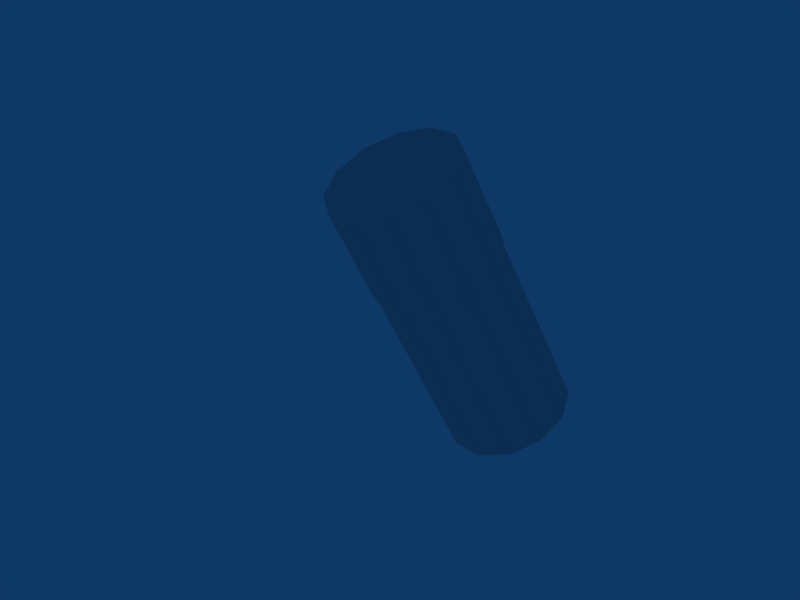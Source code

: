 # Source: bulcase.blend  (saved by Blender 2.43.0; exported with 4.5.12 LTS)
import bpy
from mathutils import Matrix  # noqa: F401  (used for matrix-valued properties, if any)

bpy.ops.wm.read_factory_settings(use_empty=True)
scene = bpy.context.scene
scene.name = 'Scene'

# ---- collections
col_collection_1 = bpy.data.collections.new('Collection 1'); scene.collection.children.link(col_collection_1)
col_collection_2 = bpy.data.collections.new('Collection 2'); scene.collection.children.link(col_collection_2)
col_collection_2.hide_render = True
col_collection_2.hide_viewport = True
col_collection_3 = bpy.data.collections.new('Collection 3'); scene.collection.children.link(col_collection_3)
col_collection_3.hide_render = True
col_collection_3.hide_viewport = True

# ---- materials (node trees are filled in below, after node groups)
mat_sgunshell = bpy.data.materials.new('sgunshell')
mat_sgunshell.alpha_threshold = 0.0
mat_sgunshell.roughness = 0.5
mat_sgunshell.line_color = (0.0, 0.0, 0.0, 1.0)
mat_sgunshell_2 = bpy.data.materials.new('sgunshell_2')
mat_sgunshell_2.alpha_threshold = 0.0
mat_sgunshell_2.roughness = 0.5
mat_sgunshell_2.line_color = (0.0, 0.0, 0.0, 1.0)

# ---- material node trees

# ---- world
world_world = bpy.data.worlds.new('World'); scene.world = world_world
world_world.color = (0.05656, 0.2208, 0.4)
world_world.use_sun_shadow = False
world_world.sun_shadow_jitter_overblur = 0.0
world_world.cycles.sampling_method = 'MANUAL'
world_world.cycles.sample_map_resolution = 256

# ---- meshes
me_cube = bpy.data.meshes.new('Cube')
me_cube.from_pydata([(-0.4869, 0.2169, 0.3314), (-0.5322, 0.002376, 0.2312), (-0.4221, -0.2079, 0.1557), (-0.1863, -0.3576, 0.1251), (0.1121, -0.4065, 0.1476), (0.3932, -0.3417, 0.2172), (0.5816, -0.1804, 0.3152), (0.6269, 0.03416, 0.4154), (0.5169, 0.2444, 0.4909), (0.281, 0.3941, 0.5215), (-0.01741, 0.4431, 0.499), (-0.2985, 0.3782, 0.4294), (-0.1779, 0.777, -0.9533), (-0.2232, 0.5625, -1.053), (-0.1132, 0.3522, -1.129), (0.1227, 0.2025, -1.16), (0.4211, 0.1536, -1.137), (0.7022, 0.2184, -1.067), (0.8906, 0.3797, -0.9695), (0.9359, 0.5943, -0.8693), (0.8258, 0.8046, -0.7938), (0.59, 0.9542, -0.7632), (0.2916, 1.003, -0.7857), (0.01049, 0.9383, -0.8552), (0.3563, 0.5784, -0.9614), (-0.3273, 0.3543, 0.511), (-0.03816, 0.421, 0.5826), (0.2689, 0.3707, 0.6058), (0.5115, 0.2167, 0.5743), (0.6247, 0.0003738, 0.4966), (0.5781, -0.2203, 0.3935), (0.3843, -0.3863, 0.2927), (0.0951, -0.453, 0.2211), (-0.2119, -0.4026, 0.198), (-0.4545, -0.2487, 0.2294), (-0.5677, -0.03233, 0.3071), (-0.5212, 0.1884, 0.4102), (-0.6697, -0.08083, 1.028), (-0.7162, -0.3015, 0.9246), (-0.603, -0.5179, 0.8469), (-0.3604, -0.6718, 0.8154), (-0.0534, -0.7222, 0.8385), (0.2358, -0.6555, 0.9101), (0.4296, -0.4895, 1.011), (0.4762, -0.2688, 1.114), (0.363, -0.05251, 1.192), (0.1204, 0.1015, 1.223), (-0.1867, 0.1518, 1.2), (-0.4758, 0.08511, 1.128), (-0.12, -0.2852, 1.019)], [], [(24, 13, 12), (24, 14, 13), (24, 15, 14), (24, 16, 15), (24, 17, 16), (24, 18, 17), (24, 19, 18), (24, 20, 19), (24, 21, 20), (24, 22, 21), (24, 23, 22), (24, 12, 23), (0, 12, 13, 1), (1, 13, 14, 2), (2, 14, 15, 3), (3, 15, 16, 4), (4, 16, 17, 5), (5, 17, 18, 6), (6, 18, 19, 7), (7, 19, 20, 8), (8, 20, 21, 9), (9, 21, 22, 10), (10, 22, 23, 11), (12, 0, 11, 23), (11, 0, 36, 25), (10, 11, 25, 26), (9, 10, 26, 27), (8, 9, 27, 28), (7, 8, 28, 29), (6, 7, 29, 30), (5, 6, 30, 31), (4, 5, 31, 32), (3, 4, 32, 33), (2, 3, 33, 34), (1, 2, 34, 35), (0, 1, 35, 36), (36, 35, 38, 37), (35, 34, 39, 38), (34, 33, 40, 39), (33, 32, 41, 40), (32, 31, 42, 41), (31, 30, 43, 42), (30, 29, 44, 43), (29, 28, 45, 44), (28, 27, 46, 45), (27, 26, 47, 46), (26, 25, 48, 47), (25, 36, 37, 48), (49, 37, 38), (49, 38, 39), (49, 39, 40), (49, 40, 41), (49, 41, 42), (49, 42, 43), (49, 43, 44), (49, 44, 45), (49, 45, 46), (49, 46, 47), (49, 47, 48), (49, 48, 37)])
me_cube.polygons.foreach_set('use_smooth', [True] * 60)
_k = set([(0, 1), (0, 11), (1, 2), (2, 3), (3, 4), (4, 5), (5, 6), (6, 7), (7, 8), (8, 9), (9, 10), (10, 11), (12, 13), (12, 23), (13, 14), (14, 15), (15, 16), (16, 17), (17, 18), (18, 19), (19, 20), (20, 21), (21, 22), (22, 23), (37, 38), (37, 48), (38, 39), (39, 40), (40, 41), (41, 42), (42, 43), (43, 44), (44, 45), (45, 46), (46, 47), (47, 48)])
me_cube.attributes.new('sharp_edge', 'BOOLEAN', 'EDGE').data.foreach_set('value', [ (min(e.vertices), max(e.vertices)) in _k for e in me_cube.edges])
_uv = me_cube.uv_layers.new(name='UVTex')
_uv.uv.foreach_set('vector', [0.1841, 0.3006, 0.341, 0.3439, 0.299, 0.4189, 0.1841, 0.3006, 0.341, 0.2573, 0.341, 0.3439, 0.1841, 0.3006, 0.299, 0.1823, 0.341, 0.2573, 0.1841, 0.3006, 0.2261, 0.139, 0.299, 0.1823, 0.1841, 0.3006, 0.142, 0.139, 0.2261, 0.139, 0.1841, 0.3006, 0.06917, 0.1823, 0.142, 0.139, 0.1841, 0.3006, 0.02711, 0.2573, 0.06917, 0.1823, 0.1841, 0.3006, 0.02711, 0.3439, 0.02711, 0.2573, 0.1841, 0.3006, 0.06917, 0.4189, 0.02711, 0.3439, 0.1841, 0.3006, 0.142, 0.4622, 0.06917, 0.4189, 0.1841, 0.3006, 0.2261, 0.4622, 0.142, 0.4622, 0.1841, 0.3006, 0.299, 0.4189, 0.2261, 0.4622, 0.6897, 0.4375, 0.3794, 0.4375, 0.3794, 0.3685, 0.6897, 0.3685, 0.6897, 0.3685, 0.3794, 0.3685, 0.3794, 0.3044, 0.6897, 0.3044, 0.6897, 0.3044, 0.3794, 0.3044, 0.3794, 0.2353, 0.6897, 0.2353, 0.6897, 0.2353, 0.3794, 0.2353, 0.3794, 0.1574, 0.6897, 0.1574, 0.6897, 0.1574, 0.3794, 0.1574, 0.3794, 0.07533, 0.6897, 0.07533, 0.6897, 0.9557, 0.3794, 0.9557, 0.3794, 0.8777, 0.6897, 0.8777, 0.6897, 0.8777, 0.3794, 0.8777, 0.3794, 0.8087, 0.6897, 0.8087, 0.6897, 0.8087, 0.3794, 0.8087, 0.3794, 0.7445, 0.6897, 0.7445, 0.6897, 0.7445, 0.3794, 0.7445, 0.3794, 0.6755, 0.6897, 0.6755, 0.6897, 0.6755, 0.3794, 0.6755, 0.3794, 0.5975, 0.6897, 0.5975, 0.6897, 0.5975, 0.3794, 0.5975, 0.3794, 0.5155, 0.6897, 0.5155, 0.3794, 0.4375, 0.6897, 0.4375, 0.6897, 0.5155, 0.3794, 0.5155, 0.7182, 0.5154, 0.7182, 0.4395, 0.8296, 0.4341, 0.8296, 0.5128, 0.7182, 0.5936, 0.7182, 0.5154, 0.8296, 0.5128, 0.8296, 0.5956, 0.7182, 0.6694, 0.7182, 0.5936, 0.8296, 0.5956, 0.8296, 0.6742, 0.7182, 0.7405, 0.7182, 0.6694, 0.8296, 0.6742, 0.8296, 0.7435, 0.7182, 0.8101, 0.7182, 0.7405, 0.8296, 0.7435, 0.8296, 0.8075, 0.7182, 0.8813, 0.7182, 0.8101, 0.8296, 0.8075, 0.8296, 0.8764, 0.7182, 0.9526, 0.7182, 0.8813, 0.8296, 0.8764, 0.8296, 0.9546, 0.7182, 0.1516, 0.7182, 0.07685, 0.8296, 0.07096, 0.8296, 0.1533, 0.7182, 0.2266, 0.7182, 0.1516, 0.8296, 0.1533, 0.8296, 0.2314, 0.7182, 0.2975, 0.7182, 0.2266, 0.8296, 0.2314, 0.8296, 0.3004, 0.7182, 0.3674, 0.7182, 0.2975, 0.8296, 0.3004, 0.8296, 0.3647, 0.7182, 0.4395, 0.7182, 0.3674, 0.8296, 0.3647, 0.8296, 0.4341, 0.8296, 0.4341, 0.8296, 0.3647, 0.9968, 0.3675, 0.9968, 0.4366, 0.8296, 0.3647, 0.8296, 0.3004, 0.9968, 0.3034, 0.9968, 0.3675, 0.8296, 0.3004, 0.8296, 0.2314, 0.9968, 0.2344, 0.9968, 0.3034, 0.8296, 0.2314, 0.8296, 0.1533, 0.9968, 0.1566, 0.9968, 0.2344, 0.8296, 0.1533, 0.8296, 0.07096, 0.9968, 0.07475, 0.9968, 0.1566, 0.8296, 0.9546, 0.8296, 0.8764, 0.9968, 0.8769, 0.9968, 0.9546, 0.8296, 0.8764, 0.8296, 0.8075, 0.9968, 0.808, 0.9968, 0.8769, 0.8296, 0.8075, 0.8296, 0.7435, 0.9968, 0.744, 0.9968, 0.808, 0.8296, 0.7435, 0.8296, 0.6742, 0.9968, 0.675, 0.9968, 0.744, 0.8296, 0.6742, 0.8296, 0.5956, 0.9968, 0.5969, 0.9968, 0.675, 0.8296, 0.5956, 0.8296, 0.5128, 0.9968, 0.5147, 0.9968, 0.5969, 0.8296, 0.5128, 0.8296, 0.4341, 0.9968, 0.4366, 0.9968, 0.5147, 0.1854, 0.71, 0.3011, 0.5864, 0.3468, 0.6658, 0.1854, 0.71, 0.3468, 0.6658, 0.3492, 0.757, 0.1854, 0.71, 0.3492, 0.757, 0.3077, 0.8356, 0.1854, 0.71, 0.3077, 0.8356, 0.2335, 0.8805, 0.1854, 0.71, 0.2335, 0.8805, 0.1463, 0.8798, 0.1854, 0.71, 0.1463, 0.8798, 0.06958, 0.8336, 0.1854, 0.71, 0.06958, 0.8336, 0.02389, 0.7543, 0.1854, 0.71, 0.02389, 0.7543, 0.02148, 0.6631, 0.1854, 0.71, 0.02148, 0.6631, 0.06297, 0.5845, 0.1854, 0.71, 0.06297, 0.5845, 0.1373, 0.5395, 0.1854, 0.71, 0.1373, 0.5395, 0.2244, 0.5402, 0.1854, 0.71, 0.2244, 0.5402, 0.3011, 0.5864])
_ca = me_cube.color_attributes.new('Col', 'BYTE_COLOR', 'CORNER')
_ca.data.foreach_set('color', [1.0, 1.0, 1.0, 1.0, 1.0, 1.0, 1.0, 1.0, 1.0, 1.0, 1.0, 1.0, 1.0, 1.0, 1.0, 1.0, 1.0, 1.0, 1.0, 1.0, 1.0, 1.0, 1.0, 1.0, 1.0, 1.0, 1.0, 1.0, 1.0, 1.0, 1.0, 1.0, 1.0, 1.0, 1.0, 1.0, 1.0, 1.0, 1.0, 1.0, 1.0, 1.0, 1.0, 1.0, 1.0, 1.0, 1.0, 1.0, 1.0, 1.0, 1.0, 1.0, 1.0, 1.0, 1.0, 1.0, 1.0, 1.0, 1.0, 1.0, 1.0, 1.0, 1.0, 1.0, 1.0, 1.0, 1.0, 1.0, 1.0, 1.0, 1.0, 1.0, 1.0, 1.0, 1.0, 1.0, 1.0, 1.0, 1.0, 1.0, 1.0, 1.0, 1.0, 1.0, 1.0, 1.0, 1.0, 1.0, 1.0, 1.0, 1.0, 1.0, 1.0, 1.0, 1.0, 1.0, 1.0, 1.0, 1.0, 1.0, 1.0, 1.0, 1.0, 1.0, 1.0, 1.0, 1.0, 1.0, 1.0, 1.0, 1.0, 1.0, 1.0, 1.0, 1.0, 1.0, 1.0, 1.0, 1.0, 1.0, 1.0, 1.0, 1.0, 1.0, 1.0, 1.0, 1.0, 1.0, 1.0, 1.0, 1.0, 1.0, 1.0, 1.0, 1.0, 1.0, 1.0, 1.0, 1.0, 1.0, 1.0, 1.0, 1.0, 1.0, 1.0, 1.0, 1.0, 1.0, 1.0, 1.0, 1.0, 1.0, 1.0, 1.0, 1.0, 1.0, 1.0, 1.0, 1.0, 1.0, 1.0, 1.0, 1.0, 1.0, 1.0, 1.0, 1.0, 1.0, 1.0, 1.0, 1.0, 1.0, 1.0, 1.0, 1.0, 1.0, 1.0, 1.0, 1.0, 1.0, 1.0, 1.0, 1.0, 1.0, 1.0, 1.0, 1.0, 1.0, 1.0, 1.0, 1.0, 1.0, 1.0, 1.0, 1.0, 1.0, 1.0, 1.0, 1.0, 1.0, 1.0, 1.0, 1.0, 1.0, 1.0, 1.0, 1.0, 1.0, 1.0, 1.0, 1.0, 1.0, 1.0, 1.0, 1.0, 1.0, 1.0, 1.0, 1.0, 1.0, 1.0, 1.0, 1.0, 1.0, 1.0, 1.0, 1.0, 1.0, 1.0, 1.0, 1.0, 1.0, 1.0, 1.0, 1.0, 1.0, 1.0, 1.0, 1.0, 1.0, 1.0, 1.0, 1.0, 1.0, 1.0, 1.0, 1.0, 1.0, 1.0, 1.0, 1.0, 1.0, 1.0, 1.0, 1.0, 1.0, 1.0, 1.0, 1.0, 1.0, 1.0, 1.0, 1.0, 1.0, 1.0, 1.0, 1.0, 1.0, 1.0, 1.0, 1.0, 1.0, 1.0, 1.0, 1.0, 1.0, 1.0, 1.0, 1.0, 1.0, 1.0, 1.0, 1.0, 1.0, 1.0, 1.0, 1.0, 1.0, 1.0, 1.0, 1.0, 1.0, 1.0, 1.0, 1.0, 1.0, 1.0, 1.0, 1.0, 1.0, 1.0, 1.0, 1.0, 1.0, 1.0, 1.0, 1.0, 1.0, 1.0, 1.0, 1.0, 1.0, 1.0, 1.0, 1.0, 1.0, 1.0, 1.0, 1.0, 1.0, 1.0, 1.0, 1.0, 1.0, 1.0, 1.0, 1.0, 1.0, 1.0, 1.0, 1.0, 1.0, 1.0, 1.0, 1.0, 1.0, 1.0, 1.0, 1.0, 1.0, 1.0, 1.0, 1.0, 1.0, 1.0, 1.0, 1.0, 1.0, 1.0, 1.0, 1.0, 1.0, 1.0, 1.0, 1.0, 1.0, 1.0, 1.0, 1.0, 1.0, 1.0, 1.0, 1.0, 1.0, 1.0, 1.0, 1.0, 1.0, 1.0, 1.0, 1.0, 1.0, 1.0, 1.0, 1.0, 1.0, 1.0, 1.0, 1.0, 1.0, 1.0, 1.0, 1.0, 1.0, 1.0, 1.0, 1.0, 1.0, 1.0, 1.0, 1.0, 1.0, 1.0, 1.0, 1.0, 1.0, 1.0, 1.0, 1.0, 1.0, 1.0, 1.0, 1.0, 1.0, 1.0, 1.0, 1.0, 1.0, 1.0, 1.0, 1.0, 1.0, 1.0, 1.0, 1.0, 1.0, 1.0, 1.0, 1.0, 1.0, 1.0, 1.0, 1.0, 1.0, 1.0, 1.0, 1.0, 1.0, 1.0, 1.0, 1.0, 1.0, 1.0, 1.0, 1.0, 1.0, 1.0, 1.0, 1.0, 1.0, 1.0, 1.0, 1.0, 1.0, 1.0, 1.0, 1.0, 1.0, 1.0, 1.0, 1.0, 1.0, 1.0, 1.0, 1.0, 1.0, 1.0, 1.0, 1.0, 1.0, 1.0, 1.0, 1.0, 1.0, 1.0, 1.0, 1.0, 1.0, 1.0, 1.0, 1.0, 1.0, 1.0, 1.0, 1.0, 1.0, 1.0, 1.0, 1.0, 1.0, 1.0, 1.0, 1.0, 1.0, 1.0, 1.0, 1.0, 1.0, 1.0, 1.0, 1.0, 1.0, 1.0, 1.0, 1.0, 1.0, 1.0, 1.0, 1.0, 1.0, 1.0, 1.0, 1.0, 1.0, 1.0, 1.0, 1.0, 1.0, 1.0, 1.0, 1.0, 1.0, 1.0, 1.0, 1.0, 1.0, 1.0, 1.0, 1.0, 1.0, 1.0, 1.0, 1.0, 1.0, 1.0, 1.0, 1.0, 1.0, 1.0, 1.0, 1.0, 1.0, 1.0, 1.0, 1.0, 1.0, 1.0, 1.0, 1.0, 1.0, 1.0, 1.0, 1.0, 1.0, 1.0, 1.0, 1.0, 1.0, 1.0, 1.0, 1.0, 1.0, 1.0, 1.0, 1.0, 1.0, 1.0, 1.0, 1.0, 1.0, 1.0, 1.0, 1.0, 1.0, 1.0, 1.0, 1.0, 1.0, 1.0, 1.0, 1.0, 1.0, 1.0, 1.0, 1.0, 1.0, 1.0, 1.0, 1.0, 1.0, 1.0, 1.0, 1.0, 1.0, 1.0, 1.0, 1.0, 1.0, 1.0, 1.0, 1.0, 1.0, 1.0, 1.0, 1.0, 1.0, 1.0, 1.0, 1.0, 1.0, 1.0, 1.0, 1.0, 1.0, 1.0, 1.0, 1.0, 1.0, 1.0, 1.0, 1.0, 1.0, 1.0, 1.0, 1.0, 1.0, 1.0, 1.0, 1.0, 1.0, 1.0, 1.0, 1.0, 1.0, 1.0, 1.0, 1.0, 1.0, 1.0, 1.0, 1.0, 1.0, 1.0, 1.0, 1.0, 1.0, 1.0, 1.0, 1.0, 1.0, 1.0, 1.0, 1.0, 1.0, 1.0, 1.0, 1.0, 1.0, 1.0, 1.0, 1.0, 1.0, 1.0, 1.0, 1.0, 1.0, 1.0, 1.0, 1.0, 1.0, 1.0, 1.0, 1.0, 1.0, 1.0, 1.0, 1.0, 1.0, 1.0, 1.0, 1.0, 1.0, 1.0, 1.0, 1.0, 1.0, 1.0, 1.0, 1.0, 1.0, 1.0, 1.0, 1.0, 1.0, 1.0, 1.0, 1.0, 1.0, 1.0, 1.0, 1.0, 1.0, 1.0, 1.0, 1.0, 1.0, 1.0, 1.0, 1.0, 1.0, 1.0, 1.0, 1.0, 1.0, 1.0, 1.0, 1.0, 1.0, 1.0, 1.0, 1.0, 1.0, 1.0, 1.0, 1.0, 1.0, 1.0, 1.0, 1.0, 1.0, 1.0, 1.0, 1.0, 1.0, 1.0, 1.0, 1.0, 1.0, 1.0, 1.0, 1.0, 1.0, 1.0, 1.0, 1.0, 1.0, 1.0, 1.0, 1.0, 1.0, 1.0, 1.0, 1.0, 1.0, 1.0, 1.0, 1.0, 1.0, 1.0, 1.0, 1.0, 1.0, 1.0, 1.0, 1.0, 1.0, 1.0, 1.0, 1.0, 1.0, 1.0, 1.0, 1.0, 1.0, 1.0, 1.0, 1.0, 1.0, 1.0, 1.0, 1.0, 1.0, 1.0, 1.0, 1.0, 1.0, 1.0, 1.0, 1.0, 1.0, 1.0, 1.0, 1.0, 1.0, 1.0, 1.0, 1.0, 1.0, 1.0, 1.0, 1.0, 1.0, 1.0, 1.0, 1.0, 1.0, 1.0, 1.0, 1.0, 1.0, 1.0, 1.0, 1.0, 1.0, 1.0, 1.0, 1.0, 1.0, 1.0, 1.0, 1.0, 1.0, 1.0, 1.0, 1.0, 1.0, 1.0, 1.0, 1.0, 1.0, 1.0, 1.0, 1.0, 1.0, 1.0, 1.0, 1.0, 1.0, 1.0, 1.0, 1.0, 1.0, 1.0, 1.0, 1.0, 1.0, 1.0, 1.0, 1.0, 1.0, 1.0, 1.0, 1.0, 1.0, 1.0, 1.0, 1.0, 1.0, 1.0, 1.0, 1.0, 1.0, 1.0, 1.0, 1.0, 1.0, 1.0, 1.0, 1.0, 1.0, 1.0, 1.0, 1.0, 1.0])
me_cube.materials.append(mat_sgunshell)
me_cube.use_remesh_preserve_volume = False
me_cube.use_remesh_preserve_attributes = False
me_cube.use_mirror_vertex_groups = False
me_cube.update()
me_cube_001 = bpy.data.meshes.new('Cube.001')
me_cube_001.from_pydata([(0.4843, -0.2822, 0.3046), (0.57, 0.1239, 0.4943), (0.1236, 0.4072, 0.5522), (-0.4085, 0.2845, 0.4205), (-0.08372, 0.8577, -0.9042), (-0.1682, 0.4574, -1.091), (0.2719, 0.1781, -1.148), (0.7964, 0.2991, -1.018), (0.8808, 0.6994, -0.8315), (0.4408, 0.9787, -0.7744), (0.3563, 0.5784, -0.9614), (-0.04774, -0.4049, 0.1729), (-0.4941, -0.1216, 0.2309), (-0.5727, 0.00214, 1.078), (-0.6596, -0.4097, 0.8857), (-0.2069, -0.697, 0.827), (0.3327, -0.5725, 0.9605), (0.4196, -0.1607, 1.153), (-0.03316, 0.1267, 1.212), (-0.12, -0.2852, 1.019)], [], [(10, 5, 4), (10, 6, 5), (10, 7, 6), (10, 8, 7), (10, 9, 8), (10, 4, 9), (3, 4, 5, 12), (12, 5, 6, 11), (7, 0, 11, 6), (0, 7, 8, 1), (1, 8, 9, 2), (2, 9, 4, 3), (3, 12, 14, 13), (12, 11, 15, 14), (11, 0, 16, 15), (0, 1, 17, 16), (1, 2, 18, 17), (2, 3, 13, 18), (19, 13, 14), (19, 14, 15), (19, 15, 16), (19, 16, 17), (19, 17, 18), (19, 18, 13)])
me_cube_001.polygons.foreach_set('use_smooth', [True] * 24)
_k = set([(0, 1), (1, 2), (2, 3), (4, 5), (4, 9), (5, 6), (6, 7), (7, 8), (8, 9), (13, 14), (13, 18), (14, 15), (15, 16), (16, 17), (17, 18)])
me_cube_001.attributes.new('sharp_edge', 'BOOLEAN', 'EDGE').data.foreach_set('value', [ (min(e.vertices), max(e.vertices)) in _k for e in me_cube_001.edges])
_uv = me_cube_001.uv_layers.new(name='UVTex')
_uv.uv.foreach_set('vector', [0.1841, 0.3006, 0.341, 0.3006, 0.2626, 0.4405, 0.1841, 0.3006, 0.2626, 0.1607, 0.341, 0.3006, 0.1841, 0.3006, 0.1056, 0.1607, 0.2626, 0.1607, 0.1841, 0.3006, 0.02711, 0.3006, 0.1056, 0.1607, 0.1841, 0.3006, 0.1056, 0.4405, 0.02711, 0.3006, 0.1841, 0.3006, 0.2626, 0.4405, 0.1056, 0.4405, 0.6897, 0.4765, 0.3794, 0.4765, 0.3794, 0.3364, 0.6897, 0.3364, 0.6897, 0.3364, 0.3794, 0.3364, 0.3794, 0.1964, 0.6897, 0.1964, 0.3794, 0.07533, 0.6897, 0.07533, 0.6897, 0.1964, 0.3794, 0.1964, 0.6897, 0.9167, 0.3794, 0.9167, 0.3794, 0.7766, 0.6897, 0.7766, 0.6897, 0.7766, 0.3794, 0.7766, 0.3794, 0.6365, 0.6897, 0.6365, 0.6897, 0.6365, 0.3794, 0.6365, 0.3794, 0.4765, 0.6897, 0.4765, 0.7739, 0.4755, 0.7739, 0.3325, 0.9968, 0.3354, 0.9968, 0.4757, 0.7739, 0.3325, 0.7739, 0.1907, 0.9968, 0.1955, 0.9968, 0.3354, 0.7739, 0.1907, 0.7739, 0.0739, 0.9968, 0.07475, 0.9968, 0.1955, 0.7739, 0.9163, 0.7739, 0.7754, 0.9968, 0.776, 0.9968, 0.9158, 0.7739, 0.7754, 0.7739, 0.6332, 0.9968, 0.6359, 0.9968, 0.776, 0.7739, 0.6332, 0.7739, 0.4755, 0.9968, 0.4757, 0.9968, 0.6359, 0.1854, 0.71, 0.2628, 0.5633, 0.348, 0.7114, 0.1854, 0.71, 0.348, 0.7114, 0.2706, 0.8581, 0.1854, 0.71, 0.2706, 0.8581, 0.1079, 0.8567, 0.1854, 0.71, 0.1079, 0.8567, 0.02268, 0.7087, 0.1854, 0.71, 0.02268, 0.7087, 0.1001, 0.562, 0.1854, 0.71, 0.1001, 0.562, 0.2628, 0.5633])
_ca = me_cube_001.color_attributes.new('Col', 'BYTE_COLOR', 'CORNER')
_ca.data.foreach_set('color', [1.0, 1.0, 1.0, 1.0, 1.0, 1.0, 1.0, 1.0, 1.0, 1.0, 1.0, 1.0, 1.0, 1.0, 1.0, 1.0, 1.0, 1.0, 1.0, 1.0, 1.0, 1.0, 1.0, 1.0, 1.0, 1.0, 1.0, 1.0, 1.0, 1.0, 1.0, 1.0, 1.0, 1.0, 1.0, 1.0, 1.0, 1.0, 1.0, 1.0, 1.0, 1.0, 1.0, 1.0, 1.0, 1.0, 1.0, 1.0, 1.0, 1.0, 1.0, 1.0, 1.0, 1.0, 1.0, 1.0, 1.0, 1.0, 1.0, 1.0, 1.0, 1.0, 1.0, 1.0, 1.0, 1.0, 1.0, 1.0, 1.0, 1.0, 1.0, 1.0, 1.0, 1.0, 1.0, 1.0, 1.0, 1.0, 1.0, 1.0, 1.0, 1.0, 1.0, 1.0, 1.0, 1.0, 1.0, 1.0, 1.0, 1.0, 1.0, 1.0, 1.0, 1.0, 1.0, 1.0, 1.0, 1.0, 1.0, 1.0, 1.0, 1.0, 1.0, 1.0, 1.0, 1.0, 1.0, 1.0, 1.0, 1.0, 1.0, 1.0, 1.0, 1.0, 1.0, 1.0, 1.0, 1.0, 1.0, 1.0, 1.0, 1.0, 1.0, 1.0, 1.0, 1.0, 1.0, 1.0, 1.0, 1.0, 1.0, 1.0, 1.0, 1.0, 1.0, 1.0, 1.0, 1.0, 1.0, 1.0, 1.0, 1.0, 1.0, 1.0, 1.0, 1.0, 1.0, 1.0, 1.0, 1.0, 1.0, 1.0, 1.0, 1.0, 1.0, 1.0, 1.0, 1.0, 1.0, 1.0, 1.0, 1.0, 1.0, 1.0, 1.0, 1.0, 1.0, 1.0, 1.0, 1.0, 1.0, 1.0, 1.0, 1.0, 1.0, 1.0, 1.0, 1.0, 1.0, 1.0, 1.0, 1.0, 1.0, 1.0, 1.0, 1.0, 1.0, 1.0, 1.0, 1.0, 1.0, 1.0, 1.0, 1.0, 1.0, 1.0, 1.0, 1.0, 1.0, 1.0, 1.0, 1.0, 1.0, 1.0, 1.0, 1.0, 1.0, 1.0, 1.0, 1.0, 1.0, 1.0, 1.0, 1.0, 1.0, 1.0, 1.0, 1.0, 1.0, 1.0, 1.0, 1.0, 1.0, 1.0, 1.0, 1.0, 1.0, 1.0, 1.0, 1.0, 1.0, 1.0, 1.0, 1.0, 1.0, 1.0, 1.0, 1.0, 1.0, 1.0, 1.0, 1.0, 1.0, 1.0, 1.0, 1.0, 1.0, 1.0, 1.0, 1.0, 1.0, 1.0, 1.0, 1.0, 1.0, 1.0, 1.0, 1.0, 1.0, 1.0, 1.0, 1.0, 1.0, 1.0, 1.0, 1.0, 1.0, 1.0, 1.0, 1.0, 1.0, 1.0, 1.0, 1.0, 1.0, 1.0, 1.0, 1.0, 1.0, 1.0, 1.0, 1.0, 1.0, 1.0, 1.0, 1.0, 1.0, 1.0, 1.0, 1.0, 1.0, 1.0, 1.0, 1.0, 1.0, 1.0, 1.0, 1.0, 1.0, 1.0, 1.0, 1.0, 1.0, 1.0, 1.0, 1.0, 1.0, 1.0, 1.0, 1.0, 1.0, 1.0, 1.0, 1.0, 1.0, 1.0, 1.0, 1.0, 1.0, 1.0, 1.0, 1.0, 1.0, 1.0, 1.0, 1.0, 1.0, 1.0, 1.0, 1.0, 1.0, 1.0, 1.0, 1.0, 1.0, 1.0])
me_cube_001.materials.append(mat_sgunshell)
me_cube_001.use_remesh_preserve_volume = False
me_cube_001.use_remesh_preserve_attributes = False
me_cube_001.use_mirror_vertex_groups = False
me_cube_001.update()
me_plane = bpy.data.meshes.new('Plane')
me_plane.from_pydata([(1.792, 2.385, -0.2422), (2.188, -2.312, -0.2422), (-2.509, -2.708, -0.2422), (-2.905, 1.989, -0.2422)], [], [(0, 3, 2, 1)])
me_plane.materials.append(mat_sgunshell_2)
me_plane.use_remesh_preserve_volume = False
me_plane.use_remesh_preserve_attributes = False
me_plane.use_mirror_vertex_groups = False
me_plane.update()

# ---- objects
ob_cube = bpy.data.objects.new('Cube', me_cube)
ob_cube_001 = bpy.data.objects.new('Cube.001', me_cube_001)
ob_plane = bpy.data.objects.new('Plane', me_plane)

# ---- transforms, parenting, visibility, modifiers, constraints
ob_cube.location = (0.0, 0.0, 0.0)
ob_cube.scale = (1.415, 1.81, 1.81)
ob_cube.lock_rotations_4d = False
ob_cube.empty_display_type = 'ARROWS'
ob_cube.color = (0.0, 0.0, 0.0, 1.0)
ob_cube.lineart.crease_threshold = 0.0
_m = ob_cube.modifiers.new('EdgeSplit', 'EDGE_SPLIT')
_m.use_edge_angle = False
ob_cube_001.location = (0.0, 0.0, 0.0)
ob_cube_001.scale = (1.415, 1.81, 1.81)
ob_cube_001.lock_rotations_4d = False
ob_cube_001.empty_display_type = 'ARROWS'
ob_cube_001.color = (0.0, 0.0, 0.0, 1.0)
ob_cube_001.lineart.crease_threshold = 0.0
_m = ob_cube_001.modifiers.new('EdgeSplit', 'EDGE_SPLIT')
_m.use_edge_angle = False
ob_plane.location = (0.1801, -0.2287, 0.3401)
ob_plane.rotation_euler = (1.07, -1.945, 1.425)
ob_plane.lock_rotations_4d = False
ob_plane.empty_display_type = 'ARROWS'
ob_plane.color = (0.0, 0.0, 0.0, 1.0)
ob_plane.lineart.crease_threshold = 0.0

# ---- collection membership
col_collection_1.objects.link(ob_cube)
col_collection_2.objects.link(ob_cube_001)
col_collection_3.objects.link(ob_plane)

# ---- scene / render settings (as saved in the file)
scene.frame_start = 1; scene.frame_end = 250; scene.frame_set(1)
scene.render.engine = 'BLENDER_EEVEE_NEXT'
scene.render.image_settings.color_mode = 'RGB'
scene.render.image_settings.compression = 90
scene.render.resolution_x = 800
scene.render.resolution_y = 600
scene.render.pixel_aspect_x = 100.0
scene.render.pixel_aspect_y = 100.0
scene.render.fps = 25
scene.render.dither_intensity = 0.0
scene.render.use_compositing = False
scene.render.use_sequencer = False
scene.render.bake_margin = 2
scene.render.bake_bias = 0.0
scene.render.use_stamp_time = False
scene.render.use_stamp_date = False
scene.render.use_stamp_frame = False
scene.render.use_stamp_camera = False
scene.render.use_stamp_scene = False
scene.render.use_stamp_filename = False
scene.render.use_stamp_render_time = False
scene.render.stamp_font_size = 0
scene.cycles.use_denoising = False
scene.cycles.samples = 10
scene.cycles.sampling_pattern = 'TABULATED_SOBOL'
scene.cycles.light_sampling_threshold = 0.0
scene.cycles.use_adaptive_sampling = False
scene.cycles.use_light_tree = False
scene.cycles.blur_glossy = 0.0
scene.cycles.volume_bounces = 1
scene.cycles.pixel_filter_type = 'GAUSSIAN'
scene.cycles.sample_clamp_indirect = 0.0
scene.view_settings.view_transform = 'Raw'
bpy.context.view_layer.update()

# ---- added for rendering (the .blend has no active camera): camera
cam_auto = bpy.data.cameras.new('AutoCamera')
cam_auto.lens = 50.0
cam_auto.sensor_width = 36.0
cam_auto.clip_end = 1000.0
ob_auto_camera = bpy.data.objects.new('AutoCamera', cam_auto)
scene.collection.objects.link(ob_auto_camera)
ob_auto_camera.location = (7.40925, -9.48274, 6.27161)
ob_auto_camera.rotation_euler = (1.09748, -7.21219e-08, 0.694738)
scene.camera = ob_auto_camera
bpy.context.view_layer.update()
